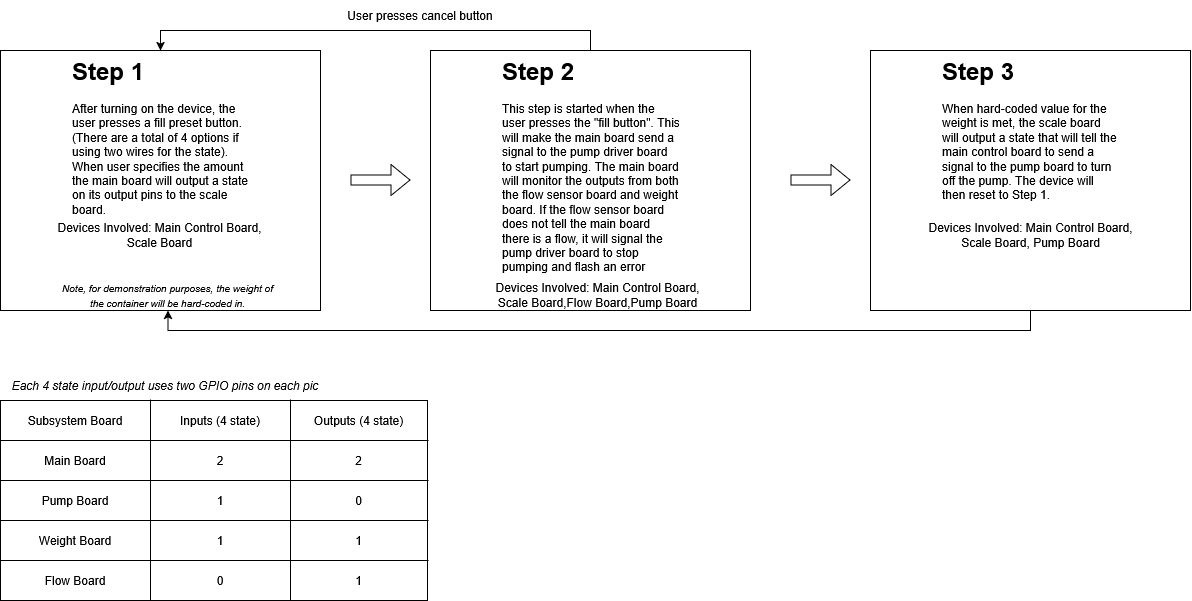

The diagram above was exported from draw.io. Its source (the exported page's mxGraphModel, read from the mxfile embedded in the PNG):
<mxGraphModel dx="1215" dy="803" grid="1" gridSize="10" guides="1" tooltips="1" connect="1" arrows="1" fold="1" page="1" pageScale="1" pageWidth="2400" pageHeight="1700" math="0" shadow="0">
  <root>
    <mxCell id="0" />
    <mxCell id="1" parent="0" />
    <mxCell id="VDabxD4sMhJUfFftOUhA-1" parent="1" style="rounded=0;whiteSpace=wrap;html=1;" value="" vertex="1">
      <mxGeometry height="260" width="320" x="80" y="50" as="geometry" />
    </mxCell>
    <mxCell id="kEV3wR708vS6PhB0D52--3" parent="1" style="text;html=1;whiteSpace=wrap;overflow=hidden;rounded=0;" value="&lt;h1 style=&quot;margin-top: 0px;&quot;&gt;Step 1&lt;/h1&gt;&lt;p&gt;After turning on the device, the user presses a fill preset button. (There are a total of 4 options if using two wires for the state). When user specifies the amount the main board will output a state on its output pins to the scale board.&amp;nbsp;&lt;/p&gt;" vertex="1">
      <mxGeometry height="180" width="180" x="150" y="50" as="geometry" />
    </mxCell>
    <mxCell id="kEV3wR708vS6PhB0D52--4" parent="1" style="text;html=1;whiteSpace=wrap;strokeColor=none;fillColor=none;align=center;verticalAlign=middle;rounded=0;" value="Devices Involved: Main Control Board, Scale Board" vertex="1">
      <mxGeometry height="30" width="215" x="132.5" y="220" as="geometry" />
    </mxCell>
    <mxCell id="kEV3wR708vS6PhB0D52--5" parent="1" style="rounded=0;whiteSpace=wrap;html=1;" value="" vertex="1">
      <mxGeometry height="260" width="320" x="510" y="50" as="geometry" />
    </mxCell>
    <mxCell id="kEV3wR708vS6PhB0D52--6" edge="1" parent="1" style="shape=flexArrow;endArrow=classic;html=1;rounded=0;" value="">
      <mxGeometry height="50" relative="1" width="50" as="geometry">
        <mxPoint x="430" y="179.5" as="sourcePoint" />
        <mxPoint x="490" y="179.5" as="targetPoint" />
      </mxGeometry>
    </mxCell>
    <mxCell id="kEV3wR708vS6PhB0D52--15" edge="1" parent="1" source="kEV3wR708vS6PhB0D52--7" style="edgeStyle=orthogonalEdgeStyle;rounded=0;orthogonalLoop=1;jettySize=auto;html=1;exitX=0.5;exitY=0;exitDx=0;exitDy=0;entryX=0.5;entryY=0;entryDx=0;entryDy=0;" target="kEV3wR708vS6PhB0D52--3">
      <mxGeometry relative="1" as="geometry" />
    </mxCell>
    <mxCell id="kEV3wR708vS6PhB0D52--7" parent="1" style="text;html=1;whiteSpace=wrap;overflow=hidden;rounded=0;" value="&lt;h1 style=&quot;margin-top: 0px;&quot;&gt;Step 2&lt;/h1&gt;&lt;p&gt;This step is started when the user presses the &quot;fill button&quot;. This will make the main board send a signal to the pump driver board to start pumping. The main board will monitor the outputs from both the flow sensor board and weight board. If the flow sensor board does not tell the main board there is a flow, it will signal the pump driver board to stop pumping and flash an error&lt;/p&gt;" vertex="1">
      <mxGeometry height="235" width="180" x="580" y="50" as="geometry" />
    </mxCell>
    <mxCell id="kEV3wR708vS6PhB0D52--8" parent="1" style="text;html=1;whiteSpace=wrap;strokeColor=none;fillColor=none;align=center;verticalAlign=middle;rounded=0;" value="&lt;font size=&quot;1&quot;&gt;&lt;i&gt;Note, for demonstration purposes, the weight of the container will be hard-coded in.&lt;/i&gt;&lt;/font&gt;" vertex="1">
      <mxGeometry height="30" width="215" x="140" y="280" as="geometry" />
    </mxCell>
    <mxCell id="kEV3wR708vS6PhB0D52--9" parent="1" style="text;html=1;whiteSpace=wrap;strokeColor=none;fillColor=none;align=center;verticalAlign=middle;rounded=0;" value="Devices Involved: Main Control Board, Scale Board,Flow Board,Pump Board" vertex="1">
      <mxGeometry height="30" width="215" x="570" y="280" as="geometry" />
    </mxCell>
    <mxCell id="kEV3wR708vS6PhB0D52--10" edge="1" parent="1" style="shape=flexArrow;endArrow=classic;html=1;rounded=0;" value="">
      <mxGeometry height="50" relative="1" width="50" as="geometry">
        <mxPoint x="870" y="179.5" as="sourcePoint" />
        <mxPoint x="930" y="179.5" as="targetPoint" />
      </mxGeometry>
    </mxCell>
    <mxCell id="kEV3wR708vS6PhB0D52--18" edge="1" parent="1" source="kEV3wR708vS6PhB0D52--11" style="edgeStyle=orthogonalEdgeStyle;rounded=0;orthogonalLoop=1;jettySize=auto;html=1;exitX=0.5;exitY=1;exitDx=0;exitDy=0;entryX=0.5;entryY=1;entryDx=0;entryDy=0;" target="kEV3wR708vS6PhB0D52--8">
      <mxGeometry relative="1" as="geometry">
        <mxPoint x="760" y="380" as="targetPoint" />
      </mxGeometry>
    </mxCell>
    <mxCell id="kEV3wR708vS6PhB0D52--11" parent="1" style="rounded=0;whiteSpace=wrap;html=1;" value="" vertex="1">
      <mxGeometry height="260" width="320" x="950" y="50" as="geometry" />
    </mxCell>
    <mxCell id="kEV3wR708vS6PhB0D52--12" parent="1" style="text;html=1;whiteSpace=wrap;overflow=hidden;rounded=0;" value="&lt;h1 style=&quot;margin-top: 0px;&quot;&gt;Step 3&lt;/h1&gt;&lt;p&gt;When hard-coded value for the weight is met, the scale board will output a state that will tell the main control board to send a signal to the pump board to turn off the pump. The device will then reset to Step 1.&amp;nbsp;&lt;/p&gt;" vertex="1">
      <mxGeometry height="180" width="180" x="1020" y="50" as="geometry" />
    </mxCell>
    <mxCell id="kEV3wR708vS6PhB0D52--13" parent="1" style="text;html=1;whiteSpace=wrap;strokeColor=none;fillColor=none;align=center;verticalAlign=middle;rounded=0;" value="Devices Involved: Main Control Board, Scale Board, Pump Board" vertex="1">
      <mxGeometry height="30" width="215" x="1002.5" y="220" as="geometry" />
    </mxCell>
    <mxCell id="kEV3wR708vS6PhB0D52--16" parent="1" style="text;html=1;whiteSpace=wrap;strokeColor=none;fillColor=none;align=center;verticalAlign=middle;rounded=0;" value="User presses cancel button" vertex="1">
      <mxGeometry height="30" width="180" x="410" as="geometry" />
    </mxCell>
    <mxCell id="kEV3wR708vS6PhB0D52--19" parent="1" style="shape=table;startSize=0;container=1;collapsible=0;childLayout=tableLayout;fixedHeader=1;tableRender=collapsed;" value="" vertex="1">
      <mxGeometry height="200" width="427" x="80" y="400" as="geometry" />
    </mxCell>
    <mxCell id="kEV3wR708vS6PhB0D52--20" parent="kEV3wR708vS6PhB0D52--19" style="shape=tableRow;horizontal=0;startSize=0;swimlaneHead=0;swimlaneBody=0;strokeColor=inherit;collapsible=0;dropTarget=0;fillColor=none;points=[[0,0.5],[1,0.5]];portConstraint=eastwest;fixedHeader=1;" value="" vertex="1">
      <mxGeometry height="40" width="427" as="geometry" />
    </mxCell>
    <mxCell id="kEV3wR708vS6PhB0D52--21" parent="kEV3wR708vS6PhB0D52--20" style="shape=partialRectangle;html=1;whiteSpace=wrap;connectable=0;strokeColor=inherit;overflow=hidden;fillColor=none;pointerEvents=1;" value="Subsystem Board" vertex="1">
      <mxGeometry height="40" width="150" as="geometry">
        <mxRectangle height="40" width="150" as="alternateBounds" />
      </mxGeometry>
    </mxCell>
    <mxCell id="kEV3wR708vS6PhB0D52--22" parent="kEV3wR708vS6PhB0D52--20" style="shape=partialRectangle;html=1;whiteSpace=wrap;connectable=0;strokeColor=inherit;overflow=hidden;fillColor=none;pointerEvents=1;" value="Inputs (4 state)" vertex="1">
      <mxGeometry height="40" width="140" x="150" as="geometry">
        <mxRectangle height="40" width="140" as="alternateBounds" />
      </mxGeometry>
    </mxCell>
    <mxCell id="kEV3wR708vS6PhB0D52--23" parent="kEV3wR708vS6PhB0D52--20" style="shape=partialRectangle;html=1;whiteSpace=wrap;connectable=0;strokeColor=inherit;overflow=hidden;fillColor=none;pointerEvents=1;" value="Outputs (4 state)" vertex="1">
      <mxGeometry height="40" width="137" x="290" as="geometry">
        <mxRectangle height="40" width="137" as="alternateBounds" />
      </mxGeometry>
    </mxCell>
    <mxCell id="kEV3wR708vS6PhB0D52--24" parent="kEV3wR708vS6PhB0D52--19" style="shape=tableRow;horizontal=0;startSize=0;swimlaneHead=0;swimlaneBody=0;strokeColor=inherit;collapsible=0;dropTarget=0;fillColor=none;points=[[0,0.5],[1,0.5]];portConstraint=eastwest;fixedHeader=1;" value="" vertex="1">
      <mxGeometry height="40" width="427" y="40" as="geometry" />
    </mxCell>
    <mxCell id="kEV3wR708vS6PhB0D52--25" parent="kEV3wR708vS6PhB0D52--24" style="shape=partialRectangle;html=1;whiteSpace=wrap;connectable=0;strokeColor=inherit;overflow=hidden;fillColor=none;pointerEvents=1;" value="Main Board" vertex="1">
      <mxGeometry height="40" width="150" as="geometry">
        <mxRectangle height="40" width="150" as="alternateBounds" />
      </mxGeometry>
    </mxCell>
    <mxCell id="kEV3wR708vS6PhB0D52--26" parent="kEV3wR708vS6PhB0D52--24" style="shape=partialRectangle;html=1;whiteSpace=wrap;connectable=0;strokeColor=inherit;overflow=hidden;fillColor=none;pointerEvents=1;" value="2" vertex="1">
      <mxGeometry height="40" width="140" x="150" as="geometry">
        <mxRectangle height="40" width="140" as="alternateBounds" />
      </mxGeometry>
    </mxCell>
    <mxCell id="kEV3wR708vS6PhB0D52--27" parent="kEV3wR708vS6PhB0D52--24" style="shape=partialRectangle;html=1;whiteSpace=wrap;connectable=0;strokeColor=inherit;overflow=hidden;fillColor=none;pointerEvents=1;" value="2" vertex="1">
      <mxGeometry height="40" width="137" x="290" as="geometry">
        <mxRectangle height="40" width="137" as="alternateBounds" />
      </mxGeometry>
    </mxCell>
    <mxCell id="kEV3wR708vS6PhB0D52--28" parent="kEV3wR708vS6PhB0D52--19" style="shape=tableRow;horizontal=0;startSize=0;swimlaneHead=0;swimlaneBody=0;strokeColor=inherit;collapsible=0;dropTarget=0;fillColor=none;points=[[0,0.5],[1,0.5]];portConstraint=eastwest;fixedHeader=1;" value="" vertex="1">
      <mxGeometry height="40" width="427" y="80" as="geometry" />
    </mxCell>
    <mxCell id="kEV3wR708vS6PhB0D52--29" parent="kEV3wR708vS6PhB0D52--28" style="shape=partialRectangle;html=1;whiteSpace=wrap;connectable=0;strokeColor=inherit;overflow=hidden;fillColor=none;pointerEvents=1;" value="Pump Board" vertex="1">
      <mxGeometry height="40" width="150" as="geometry">
        <mxRectangle height="40" width="150" as="alternateBounds" />
      </mxGeometry>
    </mxCell>
    <mxCell id="kEV3wR708vS6PhB0D52--30" parent="kEV3wR708vS6PhB0D52--28" style="shape=partialRectangle;html=1;whiteSpace=wrap;connectable=0;strokeColor=inherit;overflow=hidden;fillColor=none;pointerEvents=1;" value="1" vertex="1">
      <mxGeometry height="40" width="140" x="150" as="geometry">
        <mxRectangle height="40" width="140" as="alternateBounds" />
      </mxGeometry>
    </mxCell>
    <mxCell id="kEV3wR708vS6PhB0D52--31" parent="kEV3wR708vS6PhB0D52--28" style="shape=partialRectangle;html=1;whiteSpace=wrap;connectable=0;strokeColor=inherit;overflow=hidden;fillColor=none;pointerEvents=1;" value="0" vertex="1">
      <mxGeometry height="40" width="137" x="290" as="geometry">
        <mxRectangle height="40" width="137" as="alternateBounds" />
      </mxGeometry>
    </mxCell>
    <mxCell id="kEV3wR708vS6PhB0D52--32" parent="kEV3wR708vS6PhB0D52--19" style="shape=tableRow;horizontal=0;startSize=0;swimlaneHead=0;swimlaneBody=0;strokeColor=inherit;collapsible=0;dropTarget=0;fillColor=none;points=[[0,0.5],[1,0.5]];portConstraint=eastwest;fixedHeader=1;" value="" vertex="1">
      <mxGeometry height="40" width="427" y="120" as="geometry" />
    </mxCell>
    <mxCell id="kEV3wR708vS6PhB0D52--33" parent="kEV3wR708vS6PhB0D52--32" style="shape=partialRectangle;html=1;whiteSpace=wrap;connectable=0;strokeColor=inherit;overflow=hidden;fillColor=none;pointerEvents=1;" value="Weight Board" vertex="1">
      <mxGeometry height="40" width="150" as="geometry">
        <mxRectangle height="40" width="150" as="alternateBounds" />
      </mxGeometry>
    </mxCell>
    <mxCell id="kEV3wR708vS6PhB0D52--34" parent="kEV3wR708vS6PhB0D52--32" style="shape=partialRectangle;html=1;whiteSpace=wrap;connectable=0;strokeColor=inherit;overflow=hidden;fillColor=none;pointerEvents=1;" value="1" vertex="1">
      <mxGeometry height="40" width="140" x="150" as="geometry">
        <mxRectangle height="40" width="140" as="alternateBounds" />
      </mxGeometry>
    </mxCell>
    <mxCell id="kEV3wR708vS6PhB0D52--35" parent="kEV3wR708vS6PhB0D52--32" style="shape=partialRectangle;html=1;whiteSpace=wrap;connectable=0;strokeColor=inherit;overflow=hidden;fillColor=none;pointerEvents=1;" value="1" vertex="1">
      <mxGeometry height="40" width="137" x="290" as="geometry">
        <mxRectangle height="40" width="137" as="alternateBounds" />
      </mxGeometry>
    </mxCell>
    <mxCell id="kEV3wR708vS6PhB0D52--36" parent="kEV3wR708vS6PhB0D52--19" style="shape=tableRow;horizontal=0;startSize=0;swimlaneHead=0;swimlaneBody=0;strokeColor=inherit;collapsible=0;dropTarget=0;fillColor=none;points=[[0,0.5],[1,0.5]];portConstraint=eastwest;fixedHeader=1;" value="" vertex="1">
      <mxGeometry height="40" width="427" y="160" as="geometry" />
    </mxCell>
    <mxCell id="kEV3wR708vS6PhB0D52--37" parent="kEV3wR708vS6PhB0D52--36" style="shape=partialRectangle;html=1;whiteSpace=wrap;connectable=0;strokeColor=inherit;overflow=hidden;fillColor=none;pointerEvents=1;" value="Flow Board" vertex="1">
      <mxGeometry height="40" width="150" as="geometry">
        <mxRectangle height="40" width="150" as="alternateBounds" />
      </mxGeometry>
    </mxCell>
    <mxCell id="kEV3wR708vS6PhB0D52--38" parent="kEV3wR708vS6PhB0D52--36" style="shape=partialRectangle;html=1;whiteSpace=wrap;connectable=0;strokeColor=inherit;overflow=hidden;fillColor=none;pointerEvents=1;" value="0" vertex="1">
      <mxGeometry height="40" width="140" x="150" as="geometry">
        <mxRectangle height="40" width="140" as="alternateBounds" />
      </mxGeometry>
    </mxCell>
    <mxCell id="kEV3wR708vS6PhB0D52--39" parent="kEV3wR708vS6PhB0D52--36" style="shape=partialRectangle;html=1;whiteSpace=wrap;connectable=0;strokeColor=inherit;overflow=hidden;fillColor=none;pointerEvents=1;" value="1" vertex="1">
      <mxGeometry height="40" width="137" x="290" as="geometry">
        <mxRectangle height="40" width="137" as="alternateBounds" />
      </mxGeometry>
    </mxCell>
    <mxCell id="kEV3wR708vS6PhB0D52--40" parent="1" style="text;html=1;whiteSpace=wrap;strokeColor=none;fillColor=none;align=center;verticalAlign=middle;rounded=0;" value="&lt;i&gt;Each 4 state input/output uses two GPIO pins on each pic&lt;/i&gt;" vertex="1">
      <mxGeometry height="30" width="330" x="80" y="370" as="geometry" />
    </mxCell>
  </root>
</mxGraphModel>